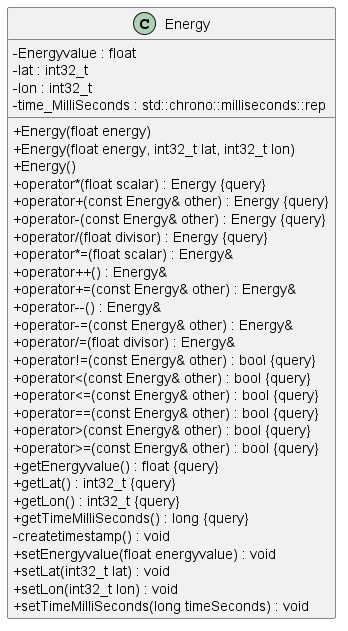

The diagram above was rendered by PlantUML. Its source (embedded in the PNG):
@startuml

skinparam classAttributeIconSize 0



/' Objects '/

class Energy {
	+Energy(float energy)
	+Energy(float energy, int32_t lat, int32_t lon)
	+Energy()
	+operator*(float scalar) : Energy {query}
	+operator+(const Energy& other) : Energy {query}
	+operator-(const Energy& other) : Energy {query}
	+operator/(float divisor) : Energy {query}
	+operator*=(float scalar) : Energy&
	+operator++() : Energy&
	+operator+=(const Energy& other) : Energy&
	+operator--() : Energy&
	+operator-=(const Energy& other) : Energy&
	+operator/=(float divisor) : Energy&
	+operator!=(const Energy& other) : bool {query}
	+operator<(const Energy& other) : bool {query}
	+operator<=(const Energy& other) : bool {query}
	+operator==(const Energy& other) : bool {query}
	+operator>(const Energy& other) : bool {query}
	+operator>=(const Energy& other) : bool {query}
	-Energyvalue : float
	+getEnergyvalue() : float {query}
	+getLat() : int32_t {query}
	+getLon() : int32_t {query}
	-lat : int32_t
	-lon : int32_t
	+getTimeMilliSeconds() : long {query}
	-time_MilliSeconds : std::chrono::milliseconds::rep
	-createtimestamp() : void
	+setEnergyvalue(float energyvalue) : void
	+setLat(int32_t lat) : void
	+setLon(int32_t lon) : void
	+setTimeMilliSeconds(long timeSeconds) : void
}





/' Inheritance relationships '/




/' Aggregation relationships '/





/' Dependency relationships '/







/' Nested objects '/



@enduml